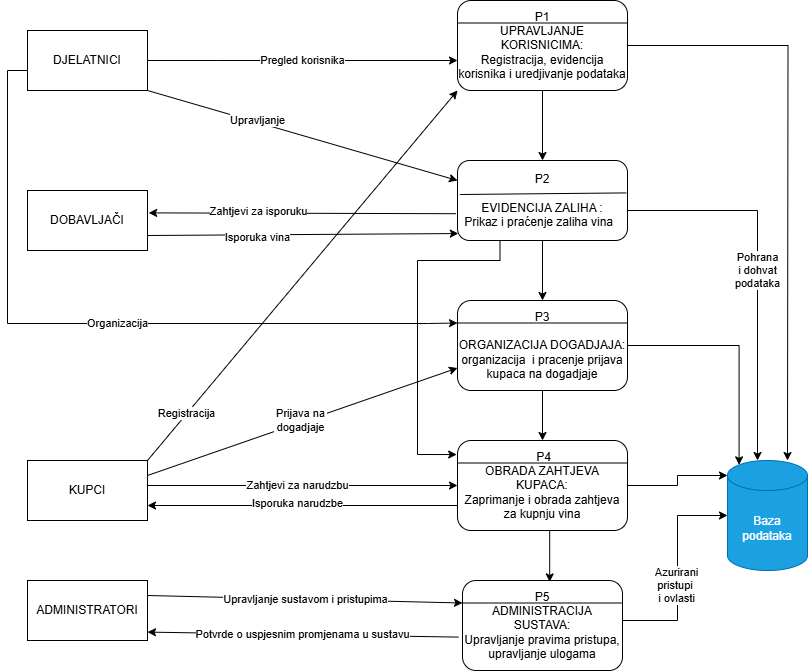

The diagram above was exported from draw.io. Its source (the exported page's mxGraphModel, read from the mxfile embedded in the PNG):
<mxGraphModel dx="1042" dy="527" grid="1" gridSize="10" guides="1" tooltips="1" connect="1" arrows="1" fold="1" page="1" pageScale="1" pageWidth="827" pageHeight="1169" math="0" shadow="0">
  <root>
    <mxCell id="0" />
    <mxCell id="1" parent="0" />
    <mxCell id="AYb-isKz4nac1UMFXbAt-7" value="Baza podataka" style="shape=cylinder3;whiteSpace=wrap;html=1;boundedLbl=1;backgroundOutline=1;size=15;fillColor=#1ba1e2;fontColor=#ffffff;strokeColor=#006EAF;" parent="1" vertex="1">
      <mxGeometry x="740" y="500" width="80" height="110" as="geometry" />
    </mxCell>
    <mxCell id="AYb-isKz4nac1UMFXbAt-10" value="P5&lt;div&gt;ADMINISTRACIJA SUSTAVA:&lt;/div&gt;&lt;div&gt;Upravljanje pravima pristupa, upravljanje ulogama&lt;/div&gt;" style="rounded=1;whiteSpace=wrap;html=1;" parent="1" vertex="1">
      <mxGeometry x="475" y="620" width="160" height="90" as="geometry" />
    </mxCell>
    <mxCell id="kQvsUAxqQk1yLXYZwZs7-1" style="edgeStyle=orthogonalEdgeStyle;rounded=0;orthogonalLoop=1;jettySize=auto;html=1;exitX=0;exitY=0.75;exitDx=0;exitDy=0;entryX=1;entryY=0.75;entryDx=0;entryDy=0;" parent="1" source="AYb-isKz4nac1UMFXbAt-11" target="AYb-isKz4nac1UMFXbAt-18" edge="1">
      <mxGeometry relative="1" as="geometry">
        <Array as="points">
          <mxPoint x="470" y="545" />
        </Array>
      </mxGeometry>
    </mxCell>
    <mxCell id="kQvsUAxqQk1yLXYZwZs7-2" value="Isporuka narudzbe" style="edgeLabel;html=1;align=center;verticalAlign=middle;resizable=0;points=[];" parent="kQvsUAxqQk1yLXYZwZs7-1" vertex="1" connectable="0">
      <mxGeometry x="0.3216" y="-3" relative="1" as="geometry">
        <mxPoint x="44" as="offset" />
      </mxGeometry>
    </mxCell>
    <mxCell id="AYb-isKz4nac1UMFXbAt-11" value="&lt;div&gt;&amp;nbsp;P4&lt;/div&gt;&lt;div&gt;OBRADA ZAHTJEVA KUPACA:&lt;/div&gt;&lt;div&gt;Zaprimanje i obrada zahtjeva za kupnju vina&lt;/div&gt;" style="rounded=1;whiteSpace=wrap;html=1;" parent="1" vertex="1">
      <mxGeometry x="470" y="480" width="170" height="90" as="geometry" />
    </mxCell>
    <mxCell id="1DAzo3YN7i9run7a1Zh_-13" value="Pohrana&lt;div&gt;&amp;nbsp;i&amp;nbsp;&lt;span style=&quot;background-color: light-dark(#ffffff, var(--ge-dark-color, #121212)); color: light-dark(rgb(0, 0, 0), rgb(255, 255, 255));&quot;&gt;dohvat&amp;nbsp;&lt;/span&gt;&lt;div&gt;&lt;div&gt;podataka&lt;/div&gt;&lt;/div&gt;&lt;/div&gt;" style="edgeStyle=orthogonalEdgeStyle;rounded=0;orthogonalLoop=1;jettySize=auto;html=1;" parent="1" source="AYb-isKz4nac1UMFXbAt-12" target="AYb-isKz4nac1UMFXbAt-7" edge="1">
      <mxGeometry relative="1" as="geometry">
        <Array as="points">
          <mxPoint x="770" y="250" />
        </Array>
      </mxGeometry>
    </mxCell>
    <mxCell id="2_iROTSa1lZSY-p-BGl--7" style="edgeStyle=orthogonalEdgeStyle;rounded=0;orthogonalLoop=1;jettySize=auto;html=1;exitX=0.5;exitY=1;exitDx=0;exitDy=0;entryX=0.5;entryY=0;entryDx=0;entryDy=0;" parent="1" source="AYb-isKz4nac1UMFXbAt-12" target="2_iROTSa1lZSY-p-BGl--2" edge="1">
      <mxGeometry relative="1" as="geometry" />
    </mxCell>
    <mxCell id="AYb-isKz4nac1UMFXbAt-12" value="P2&lt;div&gt;&lt;br&gt;&lt;/div&gt;&lt;div&gt;EVIDENCIJA ZALIHA :&lt;/div&gt;&lt;div&gt;Prikaz i praćenje zaliha vina&amp;nbsp;&amp;nbsp;&lt;/div&gt;" style="rounded=1;whiteSpace=wrap;html=1;" parent="1" vertex="1">
      <mxGeometry x="470" y="200" width="170" height="80" as="geometry" />
    </mxCell>
    <mxCell id="AYb-isKz4nac1UMFXbAt-15" style="edgeStyle=orthogonalEdgeStyle;rounded=0;orthogonalLoop=1;jettySize=auto;html=1;exitX=0.5;exitY=1;exitDx=0;exitDy=0;" parent="1" source="AYb-isKz4nac1UMFXbAt-11" target="AYb-isKz4nac1UMFXbAt-11" edge="1">
      <mxGeometry relative="1" as="geometry" />
    </mxCell>
    <mxCell id="AYb-isKz4nac1UMFXbAt-16" value="DOBAVLJAČI" style="rounded=0;whiteSpace=wrap;html=1;" parent="1" vertex="1">
      <mxGeometry x="40" y="230" width="120" height="60" as="geometry" />
    </mxCell>
    <mxCell id="AYb-isKz4nac1UMFXbAt-17" value="ADMINISTRATORI" style="rounded=0;whiteSpace=wrap;html=1;" parent="1" vertex="1">
      <mxGeometry x="40" y="620" width="120" height="60" as="geometry" />
    </mxCell>
    <mxCell id="X2EJvij0L6XoEy5MmabA-5" value="Zahtjevi za narudzbu" style="edgeStyle=orthogonalEdgeStyle;rounded=0;orthogonalLoop=1;jettySize=auto;html=1;entryX=0;entryY=0.5;entryDx=0;entryDy=0;" parent="1" source="AYb-isKz4nac1UMFXbAt-18" target="AYb-isKz4nac1UMFXbAt-11" edge="1">
      <mxGeometry x="-0.0323" relative="1" as="geometry">
        <mxPoint x="470" y="440" as="targetPoint" />
        <Array as="points">
          <mxPoint x="150" y="525" />
        </Array>
        <mxPoint as="offset" />
      </mxGeometry>
    </mxCell>
    <mxCell id="AYb-isKz4nac1UMFXbAt-18" value="KUPCI" style="rounded=0;whiteSpace=wrap;html=1;" parent="1" vertex="1">
      <mxGeometry x="40" y="500" width="120" height="60" as="geometry" />
    </mxCell>
    <mxCell id="sZ5t43tfDt6ROwvAIZj8-11" value="Organizacija" style="edgeStyle=orthogonalEdgeStyle;rounded=0;orthogonalLoop=1;jettySize=auto;html=1;entryX=0;entryY=0.25;entryDx=0;entryDy=0;exitX=0;exitY=0.75;exitDx=0;exitDy=0;" parent="1" source="AYb-isKz4nac1UMFXbAt-19" target="2_iROTSa1lZSY-p-BGl--2" edge="1">
      <mxGeometry x="0.0659" y="1" relative="1" as="geometry">
        <Array as="points">
          <mxPoint x="40" y="110" />
          <mxPoint x="20" y="110" />
          <mxPoint x="20" y="363" />
          <mxPoint x="440" y="363" />
        </Array>
        <mxPoint x="470" y="220" as="targetPoint" />
        <mxPoint y="1" as="offset" />
      </mxGeometry>
    </mxCell>
    <mxCell id="AYb-isKz4nac1UMFXbAt-19" value="DJELATNICI" style="rounded=0;whiteSpace=wrap;html=1;" parent="1" vertex="1">
      <mxGeometry x="40" y="70" width="120" height="60" as="geometry" />
    </mxCell>
    <mxCell id="1DAzo3YN7i9run7a1Zh_-17" value="" style="edgeStyle=orthogonalEdgeStyle;rounded=0;orthogonalLoop=1;jettySize=auto;html=1;" parent="1" source="AYb-isKz4nac1UMFXbAt-21" target="AYb-isKz4nac1UMFXbAt-12" edge="1">
      <mxGeometry relative="1" as="geometry" />
    </mxCell>
    <mxCell id="2_iROTSa1lZSY-p-BGl--8" style="edgeStyle=orthogonalEdgeStyle;rounded=0;orthogonalLoop=1;jettySize=auto;html=1;exitX=1;exitY=0.5;exitDx=0;exitDy=0;" parent="1" source="AYb-isKz4nac1UMFXbAt-21" edge="1">
      <mxGeometry relative="1" as="geometry">
        <mxPoint x="660" y="85" as="sourcePoint" />
        <mxPoint x="800" y="500" as="targetPoint" />
      </mxGeometry>
    </mxCell>
    <mxCell id="AYb-isKz4nac1UMFXbAt-21" value="P1&lt;div&gt;&lt;span style=&quot;background-color: transparent; color: light-dark(rgb(0, 0, 0), rgb(255, 255, 255));&quot;&gt;UPRAVLJANJE KORISNICIMA:&lt;/span&gt;&lt;/div&gt;&lt;div&gt;Registracija, evidencija korisnika i uredjivanje podataka&lt;/div&gt;" style="rounded=1;whiteSpace=wrap;html=1;" parent="1" vertex="1">
      <mxGeometry x="470" y="40" width="170" height="90" as="geometry" />
    </mxCell>
    <mxCell id="1DAzo3YN7i9run7a1Zh_-14" value="" style="edgeStyle=orthogonalEdgeStyle;rounded=0;orthogonalLoop=1;jettySize=auto;html=1;entryX=0;entryY=0;entryDx=0;entryDy=15;entryPerimeter=0;" parent="1" source="AYb-isKz4nac1UMFXbAt-11" target="AYb-isKz4nac1UMFXbAt-7" edge="1">
      <mxGeometry relative="1" as="geometry" />
    </mxCell>
    <mxCell id="1DAzo3YN7i9run7a1Zh_-15" style="edgeStyle=orthogonalEdgeStyle;rounded=0;orthogonalLoop=1;jettySize=auto;html=1;entryX=0;entryY=0.5;entryDx=0;entryDy=0;entryPerimeter=0;" parent="1" source="AYb-isKz4nac1UMFXbAt-10" target="AYb-isKz4nac1UMFXbAt-7" edge="1">
      <mxGeometry relative="1" as="geometry">
        <Array as="points">
          <mxPoint x="690" y="660" />
          <mxPoint x="690" y="555" />
        </Array>
      </mxGeometry>
    </mxCell>
    <mxCell id="ykCZ91Tiy0JVU6pRaTfl-7" value="Azurirani&lt;div&gt;pristupi&amp;nbsp;&lt;/div&gt;&lt;div&gt;i ovlasti&lt;/div&gt;" style="edgeLabel;html=1;align=center;verticalAlign=middle;resizable=0;points=[];" parent="1DAzo3YN7i9run7a1Zh_-15" vertex="1" connectable="0">
      <mxGeometry x="-0.13" y="2" relative="1" as="geometry">
        <mxPoint as="offset" />
      </mxGeometry>
    </mxCell>
    <mxCell id="X2EJvij0L6XoEy5MmabA-3" value="Pregled korisnika" style="edgeStyle=orthogonalEdgeStyle;rounded=0;orthogonalLoop=1;jettySize=auto;html=1;" parent="1" source="AYb-isKz4nac1UMFXbAt-19" edge="1">
      <mxGeometry relative="1" as="geometry">
        <Array as="points">
          <mxPoint x="230" y="100" />
          <mxPoint x="230" y="100" />
        </Array>
        <mxPoint x="470" y="100" as="targetPoint" />
      </mxGeometry>
    </mxCell>
    <mxCell id="sZ5t43tfDt6ROwvAIZj8-9" value="Upravljanje sustavom i pristupima" style="endArrow=classic;html=1;rounded=0;exitX=1;exitY=0.25;exitDx=0;exitDy=0;entryX=0;entryY=0.25;entryDx=0;entryDy=0;" parent="1" source="AYb-isKz4nac1UMFXbAt-17" target="AYb-isKz4nac1UMFXbAt-10" edge="1">
      <mxGeometry width="50" height="50" relative="1" as="geometry">
        <mxPoint x="390" y="430" as="sourcePoint" />
        <mxPoint x="470" y="555" as="targetPoint" />
      </mxGeometry>
    </mxCell>
    <mxCell id="sZ5t43tfDt6ROwvAIZj8-10" value="Potvrde o uspjesnim promjenama u sustavu" style="endArrow=classic;html=1;rounded=0;exitX=-0.025;exitY=0.629;exitDx=0;exitDy=0;entryX=1;entryY=0.86;entryDx=0;entryDy=0;exitPerimeter=0;entryPerimeter=0;" parent="1" source="AYb-isKz4nac1UMFXbAt-10" target="AYb-isKz4nac1UMFXbAt-17" edge="1">
      <mxGeometry width="50" height="50" relative="1" as="geometry">
        <mxPoint x="390" y="430" as="sourcePoint" />
        <mxPoint x="160" y="595" as="targetPoint" />
      </mxGeometry>
    </mxCell>
    <mxCell id="ykCZ91Tiy0JVU6pRaTfl-1" value="" style="endArrow=none;html=1;rounded=0;exitX=0;exitY=0.25;exitDx=0;exitDy=0;entryX=1;entryY=0.25;entryDx=0;entryDy=0;" parent="1" source="AYb-isKz4nac1UMFXbAt-21" target="AYb-isKz4nac1UMFXbAt-21" edge="1">
      <mxGeometry width="50" height="50" relative="1" as="geometry">
        <mxPoint x="390" y="300" as="sourcePoint" />
        <mxPoint x="440" y="250" as="targetPoint" />
        <Array as="points" />
      </mxGeometry>
    </mxCell>
    <mxCell id="ykCZ91Tiy0JVU6pRaTfl-3" value="" style="endArrow=none;html=1;rounded=0;exitX=0.014;exitY=0.425;exitDx=0;exitDy=0;entryX=0.993;entryY=0.405;entryDx=0;entryDy=0;exitPerimeter=0;entryPerimeter=0;" parent="1" source="AYb-isKz4nac1UMFXbAt-12" target="AYb-isKz4nac1UMFXbAt-12" edge="1">
      <mxGeometry width="50" height="50" relative="1" as="geometry">
        <mxPoint x="390" y="300" as="sourcePoint" />
        <mxPoint x="440" y="250" as="targetPoint" />
      </mxGeometry>
    </mxCell>
    <mxCell id="ykCZ91Tiy0JVU6pRaTfl-5" value="" style="endArrow=none;html=1;rounded=0;exitX=0;exitY=0.25;exitDx=0;exitDy=0;entryX=1;entryY=0.25;entryDx=0;entryDy=0;" parent="1" source="AYb-isKz4nac1UMFXbAt-11" target="AYb-isKz4nac1UMFXbAt-11" edge="1">
      <mxGeometry width="50" height="50" relative="1" as="geometry">
        <mxPoint x="390" y="410" as="sourcePoint" />
        <mxPoint x="440" y="360" as="targetPoint" />
      </mxGeometry>
    </mxCell>
    <mxCell id="ykCZ91Tiy0JVU6pRaTfl-6" value="" style="endArrow=none;html=1;rounded=0;exitX=0;exitY=0.25;exitDx=0;exitDy=0;entryX=1;entryY=0.25;entryDx=0;entryDy=0;" parent="1" source="AYb-isKz4nac1UMFXbAt-10" target="AYb-isKz4nac1UMFXbAt-10" edge="1">
      <mxGeometry width="50" height="50" relative="1" as="geometry">
        <mxPoint x="390" y="410" as="sourcePoint" />
        <mxPoint x="440" y="360" as="targetPoint" />
      </mxGeometry>
    </mxCell>
    <mxCell id="ykCZ91Tiy0JVU6pRaTfl-8" value="" style="endArrow=classic;html=1;rounded=0;exitX=1;exitY=0.75;exitDx=0;exitDy=0;entryX=0.005;entryY=0.913;entryDx=0;entryDy=0;entryPerimeter=0;" parent="1" source="AYb-isKz4nac1UMFXbAt-16" target="AYb-isKz4nac1UMFXbAt-12" edge="1">
      <mxGeometry width="50" height="50" relative="1" as="geometry">
        <mxPoint x="390" y="380" as="sourcePoint" />
        <mxPoint x="440" y="330" as="targetPoint" />
      </mxGeometry>
    </mxCell>
    <mxCell id="ykCZ91Tiy0JVU6pRaTfl-12" value="Isporuka vina" style="edgeLabel;html=1;align=center;verticalAlign=middle;resizable=0;points=[];" parent="ykCZ91Tiy0JVU6pRaTfl-8" vertex="1" connectable="0">
      <mxGeometry x="-0.6211" y="1" relative="1" as="geometry">
        <mxPoint x="51" y="3" as="offset" />
      </mxGeometry>
    </mxCell>
    <mxCell id="ykCZ91Tiy0JVU6pRaTfl-9" value="" style="endArrow=classic;html=1;rounded=0;exitX=-0.009;exitY=0.665;exitDx=0;exitDy=0;entryX=1.01;entryY=0.373;entryDx=0;entryDy=0;entryPerimeter=0;exitPerimeter=0;" parent="1" source="AYb-isKz4nac1UMFXbAt-12" target="AYb-isKz4nac1UMFXbAt-16" edge="1">
      <mxGeometry width="50" height="50" relative="1" as="geometry">
        <mxPoint x="390" y="380" as="sourcePoint" />
        <mxPoint x="440" y="330" as="targetPoint" />
        <Array as="points" />
      </mxGeometry>
    </mxCell>
    <mxCell id="ykCZ91Tiy0JVU6pRaTfl-11" value="Zahtjevi za isporuku" style="edgeLabel;html=1;align=center;verticalAlign=middle;resizable=0;points=[];" parent="ykCZ91Tiy0JVU6pRaTfl-9" vertex="1" connectable="0">
      <mxGeometry x="0.4766" y="1" relative="1" as="geometry">
        <mxPoint x="29" y="-3" as="offset" />
      </mxGeometry>
    </mxCell>
    <mxCell id="2_iROTSa1lZSY-p-BGl--6" style="edgeStyle=orthogonalEdgeStyle;rounded=0;orthogonalLoop=1;jettySize=auto;html=1;exitX=0.5;exitY=1;exitDx=0;exitDy=0;entryX=0.5;entryY=0;entryDx=0;entryDy=0;" parent="1" source="2_iROTSa1lZSY-p-BGl--2" target="AYb-isKz4nac1UMFXbAt-11" edge="1">
      <mxGeometry relative="1" as="geometry" />
    </mxCell>
    <mxCell id="2_iROTSa1lZSY-p-BGl--2" value="P3&lt;div&gt;&lt;br&gt;&lt;div&gt;ORGANIZACIJA DOGADJAJA:&lt;/div&gt;&lt;div&gt;organizacija&amp;nbsp; i pracenje prijava kupaca na dogadjaje&lt;/div&gt;&lt;/div&gt;" style="rounded=1;whiteSpace=wrap;html=1;" parent="1" vertex="1">
      <mxGeometry x="470" y="340" width="170" height="90" as="geometry" />
    </mxCell>
    <mxCell id="2_iROTSa1lZSY-p-BGl--3" value="" style="endArrow=none;html=1;rounded=0;exitX=0;exitY=0.25;exitDx=0;exitDy=0;entryX=1;entryY=0.25;entryDx=0;entryDy=0;" parent="1" source="2_iROTSa1lZSY-p-BGl--2" target="2_iROTSa1lZSY-p-BGl--2" edge="1">
      <mxGeometry width="50" height="50" relative="1" as="geometry">
        <mxPoint x="390" y="470" as="sourcePoint" />
        <mxPoint x="440" y="420" as="targetPoint" />
      </mxGeometry>
    </mxCell>
    <mxCell id="2_iROTSa1lZSY-p-BGl--5" style="edgeStyle=orthogonalEdgeStyle;rounded=0;orthogonalLoop=1;jettySize=auto;html=1;exitX=0.5;exitY=1;exitDx=0;exitDy=0;entryX=0.545;entryY=0.016;entryDx=0;entryDy=0;entryPerimeter=0;" parent="1" source="AYb-isKz4nac1UMFXbAt-11" target="AYb-isKz4nac1UMFXbAt-10" edge="1">
      <mxGeometry relative="1" as="geometry">
        <Array as="points">
          <mxPoint x="562" y="570" />
        </Array>
      </mxGeometry>
    </mxCell>
    <mxCell id="2_iROTSa1lZSY-p-BGl--15" value="" style="endArrow=classic;html=1;rounded=0;exitX=1;exitY=0;exitDx=0;exitDy=0;entryX=0;entryY=1;entryDx=0;entryDy=0;" parent="1" source="AYb-isKz4nac1UMFXbAt-18" target="AYb-isKz4nac1UMFXbAt-21" edge="1">
      <mxGeometry width="50" height="50" relative="1" as="geometry">
        <mxPoint x="390" y="340" as="sourcePoint" />
        <mxPoint x="440" y="290" as="targetPoint" />
      </mxGeometry>
    </mxCell>
    <mxCell id="2_iROTSa1lZSY-p-BGl--16" value="Registracija" style="edgeLabel;html=1;align=center;verticalAlign=middle;resizable=0;points=[];" parent="2_iROTSa1lZSY-p-BGl--15" vertex="1" connectable="0">
      <mxGeometry x="-0.7494" y="2" relative="1" as="geometry">
        <mxPoint x="1" as="offset" />
      </mxGeometry>
    </mxCell>
    <mxCell id="JDO8_jYlapjYQGS1jHot-1" value="" style="endArrow=classic;html=1;rounded=0;exitX=1;exitY=1;exitDx=0;exitDy=0;entryX=0;entryY=0.25;entryDx=0;entryDy=0;" parent="1" source="AYb-isKz4nac1UMFXbAt-19" target="AYb-isKz4nac1UMFXbAt-12" edge="1">
      <mxGeometry width="50" height="50" relative="1" as="geometry">
        <mxPoint x="390" y="300" as="sourcePoint" />
        <mxPoint x="440" y="250" as="targetPoint" />
      </mxGeometry>
    </mxCell>
    <mxCell id="JDO8_jYlapjYQGS1jHot-3" value="Upravljanje" style="edgeLabel;html=1;align=center;verticalAlign=middle;resizable=0;points=[];" parent="JDO8_jYlapjYQGS1jHot-1" vertex="1" connectable="0">
      <mxGeometry x="-0.537" y="-1" relative="1" as="geometry">
        <mxPoint x="38" y="8" as="offset" />
      </mxGeometry>
    </mxCell>
    <mxCell id="j1qpvT-zS04-1VIsWefI-2" value="" style="endArrow=classic;html=1;rounded=0;exitX=1;exitY=0.25;exitDx=0;exitDy=0;entryX=0;entryY=0.75;entryDx=0;entryDy=0;" parent="1" source="AYb-isKz4nac1UMFXbAt-18" target="2_iROTSa1lZSY-p-BGl--2" edge="1">
      <mxGeometry width="50" height="50" relative="1" as="geometry">
        <mxPoint x="390" y="470" as="sourcePoint" />
        <mxPoint x="440" y="420" as="targetPoint" />
      </mxGeometry>
    </mxCell>
    <mxCell id="j1qpvT-zS04-1VIsWefI-3" value="Prijava na&lt;div&gt;&amp;nbsp;dogadjaje&amp;nbsp;&lt;/div&gt;" style="edgeLabel;html=1;align=center;verticalAlign=middle;resizable=0;points=[];" parent="j1qpvT-zS04-1VIsWefI-2" vertex="1" connectable="0">
      <mxGeometry x="-0.0101" y="3" relative="1" as="geometry">
        <mxPoint as="offset" />
      </mxGeometry>
    </mxCell>
    <mxCell id="BXiY5SKQpWcI5yTYuVvT-3" style="edgeStyle=orthogonalEdgeStyle;rounded=0;orthogonalLoop=1;jettySize=auto;html=1;exitX=0.25;exitY=1;exitDx=0;exitDy=0;entryX=-0.005;entryY=0.156;entryDx=0;entryDy=0;entryPerimeter=0;" parent="1" source="AYb-isKz4nac1UMFXbAt-12" target="AYb-isKz4nac1UMFXbAt-11" edge="1">
      <mxGeometry relative="1" as="geometry">
        <Array as="points">
          <mxPoint x="513" y="300" />
          <mxPoint x="430" y="300" />
          <mxPoint x="430" y="494" />
        </Array>
      </mxGeometry>
    </mxCell>
    <mxCell id="XvGjZKFM-QUv2mKngNi--1" style="edgeStyle=orthogonalEdgeStyle;rounded=0;orthogonalLoop=1;jettySize=auto;html=1;exitX=1;exitY=0.5;exitDx=0;exitDy=0;entryX=0.145;entryY=0;entryDx=0;entryDy=4.35;entryPerimeter=0;" parent="1" source="2_iROTSa1lZSY-p-BGl--2" target="AYb-isKz4nac1UMFXbAt-7" edge="1">
      <mxGeometry relative="1" as="geometry" />
    </mxCell>
  </root>
</mxGraphModel>